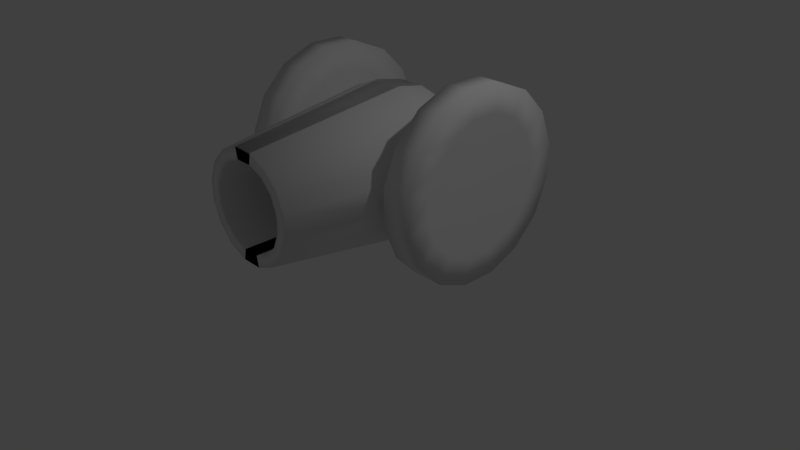 # Source: cannon.blend  (saved by Blender 2.79.0; exported with 4.5.12 LTS)
import bpy
from mathutils import Matrix  # noqa: F401  (used for matrix-valued properties, if any)

bpy.ops.wm.read_factory_settings(use_empty=True)
scene = bpy.context.scene
scene.name = 'Scene'

# ---- collections
col_collection_1 = bpy.data.collections.new('Collection 1'); scene.collection.children.link(col_collection_1)

# ---- images (referenced by path relative to the original .blend; pixels are not part of the script)
import os
ASSET_DIR = os.environ.get("B2B_ASSET_DIR", "")  # directory of the original .blend (textures are referenced by path, not embedded)
HERE = os.path.dirname(os.path.abspath(__file__))  # packed textures are extracted next to this script under _unpacked/

def load_image(name, relpath, width, height, colorspace="sRGB"):
    """Load a texture the original file referenced (path relative to the .blend, or extracted next to this script)."""
    p = next((c for c in (os.path.join(HERE, relpath), os.path.join(ASSET_DIR, relpath)) if relpath and os.path.exists(c)), "")
    if p:
        img = bpy.data.images.load(p, check_existing=True)
        img.name = name
    else:  # same state as the original file: an image datablock whose file is absent (Cycles renders it pink)
        img = bpy.data.images.new(name, width, height)
        img.source = "FILE"
        img.filepath = "//" + (relpath or name)
    img.colorspace_settings.name = colorspace
    return img
img_texture = load_image('texture', 'cannon_texture.png', 1024, 1024, 'sRGB')

# ---- materials (node trees are filled in below, after node groups)
mat_material_001 = bpy.data.materials.new('Material.001')
mat_material_001.alpha_threshold = 0.0
mat_material_001.roughness = 0.5

# ---- material node trees
mat_material_001.use_nodes = True; mat_material_001.node_tree.nodes.clear()
_N = mat_material_001.node_tree.nodes; _L = mat_material_001.node_tree.links
n0 = _N.new('ShaderNodeOutputMaterial'); n0.name = 'Material Output'; n0.location = (300, 300)
n1 = _N.new('ShaderNodeBsdfDiffuse'); n1.name = 'Diffuse BSDF'; n1.location = (10, 300)
n2 = _N.new('ShaderNodeTexImage'); n2.name = 'Image Texture'; n2.location = (0, 0)
n2.width = 140
n2.image = img_texture
_L.new(n1.outputs[0], n0.inputs[0])
n0.is_active_output = True

# ---- world
world_world = bpy.data.worlds.new('World'); scene.world = world_world
world_world.color = (0.05088, 0.05088, 0.05088)
world_world.use_sun_shadow = False
world_world.sun_shadow_jitter_overblur = 0.0
world_world.cycles.sampling_method = 'MANUAL'

# ---- cameras
cam_camera = bpy.data.cameras.new('Camera')
cam_camera.clip_end = 100.0
cam_camera.lens = 35.0
cam_camera.sensor_width = 32.0
cam_camera.sensor_height = 18.0
cam_camera.ortho_scale = 7.314
cam_camera.dof.focus_distance = 0.0

# ---- lights
light_lamp = bpy.data.lights.new('Lamp', 'POINT')
light_lamp.transmission_factor = 0.0
light_lamp.cutoff_distance = 30.0
light_lamp.energy = 100.0
light_lamp.shadow_buffer_clip_start = 1.001
light_lamp.shadow_soft_size = 0.1
light_lamp.shadow_maximum_resolution = 0.006
light_lamp.use_absolute_resolution = True

# ---- meshes
me_sphere = bpy.data.meshes.new('Sphere')
me_sphere.from_pydata([(0.1802, 0.7326, 2.126), (0.07466, 1.274, 1.595), (0.5556, 0.3499, 2.051), (0.5133, 0.7326, 1.988), (0.3928, 1.057, 1.807), (0.2126, 1.274, 1.538), (0.8315, 0.3499, 1.775), (0.7682, 0.7326, 1.733), (0.5879, 1.057, 1.612), (0.3182, 1.274, 1.432), (0.9808, 0.3499, 1.415), (0.9061, 0.7326, 1.4), (0.6935, 1.057, 1.357), (0.3753, 1.274, 1.294), (0.9808, 0.3499, 1.024), (0.9061, 0.7326, 1.039), (0.6935, 1.057, 1.082), (0.3753, 1.274, 1.145), (0.8315, 0.3499, 0.6639), (0.7682, 0.7326, 0.7062), (0.5879, 1.057, 0.8266), (0.3182, 1.274, 1.007), (0.5556, 0.3499, 0.388), (0.5133, 0.7326, 0.4513), (0.3928, 1.057, 0.6315), (0.2126, 1.274, 0.9013), (0.1951, 0.3499, 0.2387), (0.1802, 0.7326, 0.3133), (0.1379, 1.057, 0.5259), (0.07466, 1.274, 0.8441), (-0.1951, 0.3499, 0.2387), (-0.1802, 0.7326, 0.3133), (-0.1379, 1.057, 0.5259), (-0.07466, 1.274, 0.8441), (-0.1951, 0.3499, 2.2), (-0.1802, 0.7326, 2.126), (-0.1379, 1.057, 1.913), (-0.07466, 1.274, 1.595), (0.1951, 0.3499, 2.2), (0.138, 1.057, 1.913), (5.775e-09, 1.35, 1.219), (0.1376, -1.764, 1.911), (-0.1376, -1.764, 1.911), (-0.1376, -1.764, 0.5277), (0.1376, -1.764, 0.5277), (0.3919, -1.764, 0.633), (0.5864, -1.764, 0.8276), (0.6918, -1.764, 1.082), (0.6918, -1.764, 1.357), (0.5864, -1.764, 1.611), (0.3919, -1.764, 1.806), (0.1089, -1.764, 1.767), (-0.1089, -1.764, 1.767), (-0.1089, -1.764, 0.672), (0.1089, -1.764, 0.672), (0.3101, -1.764, 0.7554), (0.4641, -1.764, 0.9094), (0.5474, -1.764, 1.111), (0.5474, -1.764, 1.328), (0.4641, -1.764, 1.53), (0.3101, -1.764, 1.684), (0.1089, 0.0304, 1.767), (-0.1089, 0.0304, 1.767), (-0.1089, 0.0304, 0.672), (0.1089, 0.0304, 0.672), (0.3101, 0.0304, 0.7554), (0.4641, 0.0304, 0.9094), (0.5474, 0.0304, 1.111), (0.5474, 0.0304, 1.328), (0.4641, 0.0304, 1.53), (0.3101, 0.0304, 1.684), (1.03, 0.3499, 1.415), (1.03, 0.7326, 1.415), (1.03, 0.3499, 1.024), (1.03, 0.7326, 1.024), (1.401, 1.745, 0.9791), (1.401, 1.561, 0.535), (1.401, 1.221, 0.1951), (1.401, 0.7771, 0.01118), (1.401, 0.2964, 0.01118), (1.401, -0.1477, 0.1951), (1.401, -0.4876, 0.535), (1.401, -0.6715, 0.9791), (1.401, -0.6715, 1.46), (1.401, -0.4876, 1.904), (1.401, -0.1477, 2.244), (1.401, 0.2964, 2.428), (1.401, 0.7771, 2.428), (1.401, 1.221, 2.244), (1.401, 1.561, 1.904), (1.401, 1.745, 1.46), (1.03, 1.745, 0.9791), (1.03, 1.561, 0.535), (1.03, 1.221, 0.1951), (1.03, 0.7771, 0.01118), (1.03, 0.2964, 0.01118), (1.03, -0.1477, 0.1951), (1.03, -0.4876, 0.535), (1.03, -0.6715, 0.9791), (1.03, -0.6715, 1.46), (1.03, -0.4876, 1.904), (1.03, -0.1477, 2.244), (1.03, 0.2964, 2.428), (1.03, 0.7771, 2.428), (1.03, 1.221, 2.244), (1.03, 1.561, 1.904), (1.03, 1.745, 1.46), (1.03, 1.407, 1.046), (1.03, 1.275, 0.7263), (1.03, 1.03, 0.4814), (1.03, 0.7099, 0.3489), (1.03, 0.3636, 0.3489), (1.03, 0.04359, 0.4814), (1.03, -0.2013, 0.7263), (1.03, -0.3339, 1.046), (1.03, -0.3339, 1.393), (1.03, -0.2013, 1.713), (1.03, 0.04359, 1.958), (1.03, 0.3636, 2.09), (1.03, 0.7099, 2.09), (1.03, 1.03, 1.958), (1.03, 1.275, 1.713), (1.03, 1.407, 1.393), (1.401, 1.407, 1.046), (1.401, 1.275, 0.7263), (1.401, 1.03, 0.4814), (1.401, 0.7099, 0.3489), (1.401, 0.3636, 0.3489), (1.401, 0.04359, 0.4814), (1.401, -0.2013, 0.7263), (1.401, -0.3339, 1.046), (1.401, -0.3339, 1.393), (1.401, -0.2013, 1.713), (1.401, 0.04359, 1.958), (1.401, 0.3636, 2.09), (1.401, 0.7099, 2.09), (1.401, 1.03, 1.958), (1.401, 1.275, 1.713), (1.401, 1.407, 1.393), (0.99, 0.5412, 1.219), (0.0, 0.0304, 1.219)], [], [(0, 38, 2, 3), (40, 1, 5), (39, 0, 3, 4), (1, 39, 4, 5), (40, 5, 9), (4, 3, 7, 8), (5, 4, 8, 9), (3, 2, 6, 7), (9, 8, 12, 13), (7, 6, 10, 11), (40, 9, 13), (8, 7, 11, 12), (13, 12, 16, 17), (10, 14, 73, 71), (40, 13, 17), (12, 11, 15, 16), (40, 17, 21), (16, 15, 19, 20), (17, 16, 20, 21), (15, 14, 18, 19), (20, 19, 23, 24), (21, 20, 24, 25), (19, 18, 22, 23), (40, 21, 25), (25, 24, 28, 29), (23, 22, 26, 27), (40, 25, 29), (24, 23, 27, 28), (27, 26, 30, 31), (40, 29, 33), (28, 27, 31, 32), (29, 28, 32, 33), (22, 18, 46, 45), (18, 14, 47, 46), (26, 22, 45, 44), (15, 11, 72, 74), (30, 26, 44, 43), (6, 2, 50, 49), (41, 50, 2, 38), (10, 6, 49, 48), (42, 41, 38, 34), (14, 10, 48, 47), (40, 37, 1), (36, 35, 0, 39), (37, 36, 39, 1), (35, 34, 38, 0), (44, 45, 55, 54), (45, 46, 56, 55), (46, 47, 57, 56), (47, 48, 58, 57), (48, 49, 59, 58), (49, 50, 60, 59), (41, 42, 52, 51), (50, 41, 51, 60), (43, 44, 54, 53), (51, 52, 62, 61), (60, 51, 61, 70), (53, 54, 64, 63), (54, 55, 65, 64), (55, 56, 66, 65), (56, 57, 67, 66), (57, 58, 68, 67), (58, 59, 69, 68), (59, 60, 70, 69), (11, 10, 71, 72), (14, 15, 74, 73), (78, 94, 93, 77), (86, 102, 101, 85), (79, 95, 94, 78), (87, 103, 102, 86), (80, 96, 95, 79), (88, 104, 103, 87), (81, 97, 96, 80), (89, 105, 104, 88), (82, 98, 97, 81), (90, 106, 105, 89), (83, 99, 98, 82), (76, 92, 91, 75), (75, 91, 106, 90), (84, 100, 99, 83), (77, 93, 92, 76), (85, 101, 100, 84), (100, 116, 115, 99), (93, 109, 108, 92), (101, 117, 116, 100), (94, 110, 109, 93), (102, 118, 117, 101), (95, 111, 110, 94), (103, 119, 118, 102), (96, 112, 111, 95), (104, 120, 119, 103), (97, 113, 112, 96), (105, 121, 120, 104), (98, 114, 113, 97), (106, 122, 121, 105), (99, 115, 114, 98), (92, 108, 107, 91), (91, 107, 122, 106), (74, 110, 111, 73), (111, 112, 73), (112, 113, 73), (114, 73, 113), (73, 114, 115, 71), (115, 116, 71), (120, 121, 72), (122, 72, 121), (74, 72, 122, 107), (107, 108, 74), (108, 109, 74), (109, 110, 74), (87, 135, 136, 88), (88, 136, 137, 89), (89, 137, 138, 90), (90, 138, 123, 75), (75, 123, 124, 76), (76, 124, 125, 77), (77, 125, 126, 78), (78, 126, 127, 79), (79, 127, 128, 80), (80, 128, 129, 81), (81, 129, 130, 82), (82, 130, 131, 83), (83, 131, 132, 84), (84, 132, 133, 85), (85, 133, 134, 86), (86, 134, 135, 87), (139, 125, 124), (139, 138, 137), (126, 125, 139), (123, 138, 139), (139, 127, 126), (128, 127, 139), (136, 135, 139), (139, 135, 134), (134, 133, 139), (139, 133, 132), (139, 132, 131), (139, 131, 130), (139, 130, 129), (129, 128, 139), (124, 123, 139), (137, 136, 139), (116, 117, 71), (118, 71, 117), (71, 118, 119, 72), (119, 120, 72), (66, 67, 140), (63, 64, 140), (70, 61, 140), (67, 68, 140), (64, 65, 140), (68, 69, 140), (65, 66, 140), (61, 62, 140), (69, 70, 140)])
me_sphere.polygons.foreach_set('use_smooth', [True] * 155)
_uv = me_sphere.uv_layers.new(name='UVMap')
_uv.uv.foreach_set('vector', [0.1141, 0.7614, 0.1181, 0.7893, 0.09267, 0.7891, 0.09057, 0.7613, 0.02014, 0.8454, 0.03428, 0.7824, 0.05846, 0.792, 0.1027, 0.738, 0.1141, 0.7614, 0.09057, 0.7613, 0.08474, 0.7378, 0.03428, 0.7824, 0.04837, 0.7291, 0.09306, 0.7468, 0.05846, 0.792, 0.02014, 0.8454, 0.05846, 0.792, 0.07697, 0.8097, 0.08474, 0.7378, 0.09057, 0.7613, 0.06332, 0.7613, 0.06388, 0.7378, 0.05846, 0.792, 0.09306, 0.7468, 0.1273, 0.7795, 0.07697, 0.8097, 0.09057, 0.7613, 0.09267, 0.7891, 0.06317, 0.7891, 0.06332, 0.7613, 0.07697, 0.8097, 0.1273, 0.7795, 0.1458, 0.8222, 0.08699, 0.8328, 0.06332, 0.7613, 0.06317, 0.7891, 0.03411, 0.7893, 0.03647, 0.7614, 0.02014, 0.8454, 0.07697, 0.8097, 0.08699, 0.8328, 0.06388, 0.7378, 0.06332, 0.7613, 0.03647, 0.7614, 0.04333, 0.738, 0.08699, 0.8328, 0.1458, 0.8222, 0.1458, 0.8685, 0.08699, 0.8579, 0.8282, 0.2017, 0.8282, 0.2671, 0.8195, 0.2671, 0.8195, 0.2017, 0.02014, 0.8454, 0.08699, 0.8328, 0.08699, 0.8579, 0.1078, 0.7364, 0.12, 0.7599, 0.09759, 0.7597, 0.09066, 0.7362, 0.02014, 0.8454, 0.08699, 0.8579, 0.07697, 0.881, 0.09066, 0.7362, 0.09759, 0.7597, 0.07074, 0.7596, 0.07011, 0.7361, 0.08699, 0.8579, 0.1458, 0.8685, 0.1273, 0.9112, 0.07697, 0.881, 0.09759, 0.7597, 0.1, 0.7875, 0.07098, 0.7874, 0.07074, 0.7596, 0.07011, 0.7361, 0.07074, 0.7596, 0.04349, 0.7597, 0.04925, 0.7362, 0.07697, 0.881, 0.1273, 0.9112, 0.09306, 0.9439, 0.05846, 0.8987, 0.07074, 0.7596, 0.07098, 0.7874, 0.04148, 0.7875, 0.04349, 0.7597, 0.02014, 0.8454, 0.07697, 0.881, 0.05846, 0.8987, 0.05846, 0.8987, 0.09306, 0.9439, 0.04837, 0.9616, 0.03428, 0.9083, 0.04349, 0.7597, 0.04148, 0.7875, 0.01604, 0.7877, 0.01999, 0.7599, 0.02014, 0.8454, 0.05846, 0.8987, 0.03428, 0.9083, 0.04925, 0.7362, 0.04349, 0.7597, 0.01999, 0.7599, 0.03126, 0.7364, 0.1158, 0.7602, 0.1207, 0.7881, 0.09958, 0.7881, 0.09633, 0.7602, 0.02014, 0.8454, 0.03428, 0.9083, 0.008099, 0.9083, 0.102, 0.7365, 0.1158, 0.7602, 0.09633, 0.7602, 0.0871, 0.7365, 0.03428, 0.9083, 0.04837, 0.9616, 2.359e-08, 0.9616, 0.008099, 0.9083, 0.04148, 0.7875, 0.07098, 0.7874, 0.07022, 0.942, 0.04942, 0.9421, 0.07098, 0.7874, 0.1, 0.7875, 0.09072, 0.9421, 0.07022, 0.942, 0.01604, 0.7877, 0.04148, 0.7875, 0.04942, 0.9421, 0.03147, 0.9422, 0.8195, 0.1992, 0.8195, 0.1388, 0.8412, 0.1363, 0.8412, 0.2017, 0.09958, 0.7881, 0.1207, 0.7881, 0.102, 0.9424, 0.0871, 0.9424, 0.06317, 0.7891, 0.09267, 0.7891, 0.08519, 0.9437, 0.06439, 0.9437, 0.1031, 0.9438, 0.08519, 0.9437, 0.09267, 0.7891, 0.1181, 0.7893, 0.03411, 0.7893, 0.06317, 0.7891, 0.06439, 0.9437, 0.04389, 0.9438, 0.05202, 0.9419, 0.03712, 0.9419, 0.01842, 0.7876, 0.03955, 0.7876, 0.1, 0.7875, 0.1242, 0.7877, 0.1078, 0.9422, 0.09072, 0.9421, 0.02014, 0.8454, 0.008099, 0.7824, 0.03428, 0.7824, 0.05202, 0.736, 0.04279, 0.7596, 0.02328, 0.7596, 0.03709, 0.736, 0.008099, 0.7824, 0.0, 0.7291, 0.04837, 0.7291, 0.03428, 0.7824, 0.04279, 0.7596, 0.03955, 0.7876, 0.01842, 0.7876, 0.02328, 0.7596, 0.06784, 0.7281, 0.1119, 0.7474, 0.09676, 0.7673, 0.06191, 0.7521, 0.1119, 0.7474, 0.1449, 0.7812, 0.1229, 0.7941, 0.09676, 0.7673, 0.1449, 0.7812, 0.1618, 0.8245, 0.1363, 0.8284, 0.1229, 0.7941, 0.1618, 0.8245, 0.1601, 0.8706, 0.135, 0.8649, 0.1363, 0.8284, 0.1601, 0.8706, 0.1401, 0.9125, 0.1191, 0.8981, 0.135, 0.8649, 0.1401, 0.9125, 0.1047, 0.9439, 0.09107, 0.9229, 0.1191, 0.8981, 0.05935, 0.9599, 0.01099, 0.9581, 0.01692, 0.9341, 0.05519, 0.9355, 0.1047, 0.9439, 0.05935, 0.9599, 0.05519, 0.9355, 0.09107, 0.9229, 0.01948, 0.7263, 0.06784, 0.7281, 0.06191, 0.7521, 0.02364, 0.7507, 0.4551, 0.5984, 0.4822, 0.5984, 0.4822, 0.8993, 0.4551, 0.8993, 0.4197, 0.5984, 0.4551, 0.5984, 0.4551, 0.8993, 0.4197, 0.8993, 0.319, 0.5977, 0.3461, 0.5977, 0.3461, 0.8985, 0.319, 0.8985, 0.3461, 0.5977, 0.3815, 0.5977, 0.3815, 0.8985, 0.3461, 0.8985, 0.3815, 0.5977, 0.4198, 0.5977, 0.4198, 0.8985, 0.3815, 0.8985, 0.4198, 0.5977, 0.4552, 0.5977, 0.4552, 0.8985, 0.4198, 0.8985, 0.3189, 0.5984, 0.346, 0.5984, 0.346, 0.8993, 0.3189, 0.8993, 0.346, 0.5984, 0.3814, 0.5984, 0.3814, 0.8993, 0.346, 0.8993, 0.3814, 0.5984, 0.4197, 0.5984, 0.4197, 0.8993, 0.3814, 0.8993, 0.8412, 0.2005, 0.8524, 0.1363, 0.8585, 0.1363, 0.8585, 0.2005, 0.8524, 0.2646, 0.8412, 0.2005, 0.8585, 0.2005, 0.8585, 0.2646, 0.6784, 0.2706, 0.7246, 0.2692, 0.7499, 0.3429, 0.7037, 0.3443, 0.7577, 0.2168, 0.8039, 0.2178, 0.825, 0.2927, 0.7788, 0.2917, 0.6758, 0.19, 0.7219, 0.1886, 0.7246, 0.2692, 0.6784, 0.2706, 0.7596, 0.1362, 0.8058, 0.1372, 0.8039, 0.2178, 0.7577, 0.2168, 0.6962, 0.1149, 0.7423, 0.1135, 0.7219, 0.1886, 0.6758, 0.19, 0.7843, 0.06224, 0.8304, 0.06324, 0.8058, 0.1372, 0.7596, 0.1362, 0.9347, 0.7597, 1.0, 0.7597, 1.0, 0.8167, 0.9347, 0.8167, 0.9896, 0.05699, 0.9245, 0.05699, 0.9292, 0.0, 0.9943, 0.0, 0.9347, 0.6852, 1.0, 0.6852, 1.0, 0.7597, 0.9347, 0.7597, 0.987, 0.1314, 0.922, 0.1314, 0.9245, 0.05699, 0.9896, 0.05699, 0.9347, 0.6046, 1.0, 0.6046, 1.0, 0.6852, 0.9347, 0.6852, 0.9896, 0.2865, 0.9245, 0.2865, 0.922, 0.212, 0.987, 0.212, 0.987, 0.212, 0.922, 0.212, 0.922, 0.1314, 0.987, 0.1314, 0.9347, 0.5302, 1.0, 0.5302, 1.0, 0.6046, 0.9347, 0.6046, 0.9943, 0.3435, 0.9292, 0.3435, 0.9245, 0.2865, 0.9896, 0.2865, 0.9347, 0.4732, 1.0, 0.4732, 1.0, 0.5302, 0.9347, 0.5302, 0.8659, 0.3506, 0.8908, 0.3031, 0.9301, 0.3262, 0.9204, 0.3826, 0.9347, 0.9328, 0.9525, 0.8893, 0.9985, 0.914, 0.9985, 0.9671, 0.825, 0.2927, 0.8613, 0.2614, 0.8908, 0.3031, 0.8659, 0.3506, 0.7246, 0.2692, 0.7662, 0.2567, 0.7844, 0.3098, 0.7499, 0.3429, 0.8039, 0.2178, 0.8461, 0.2074, 0.8613, 0.2614, 0.825, 0.2927, 0.7219, 0.1886, 0.7643, 0.1986, 0.7662, 0.2567, 0.7246, 0.2692, 0.8058, 0.1372, 0.8475, 0.1494, 0.8461, 0.2074, 0.8039, 0.2178, 0.7423, 0.1135, 0.779, 0.1445, 0.7643, 0.1986, 0.7219, 0.1886, 0.8304, 0.06324, 0.8653, 0.09607, 0.8475, 0.1494, 0.8058, 0.1372, 0.7827, 0.05532, 0.8081, 0.1026, 0.779, 0.1445, 0.7423, 0.1135, 0.9034, 0.4037, 0.9564, 0.4202, 0.9668, 0.4695, 0.9179, 0.4722, 0.8369, 0.02284, 0.8471, 0.07918, 0.8081, 0.1026, 0.7827, 0.05532, 0.9179, 0.3443, 0.9668, 0.3774, 0.9564, 0.4202, 0.9034, 0.4037, 0.8967, 0.02105, 0.8902, 0.07789, 0.8471, 0.07918, 0.8369, 0.02284, 0.8255, 0.2693, 0.842, 0.2186, 0.8847, 0.2353, 0.8847, 0.2925, 0.9034, 0.3009, 0.897, 0.3577, 0.8539, 0.359, 0.8437, 0.3027, 0.8887, 0.3083, 0.8047, 0.3057, 0.8038, 0.2476, 0.8878, 0.2442, 0.8038, 0.2476, 0.8195, 0.1938, 0.8878, 0.2442, 0.8195, 0.1938, 0.8493, 0.1523, 0.8878, 0.2442, 0.8887, 0.1295, 0.8878, 0.2442, 0.8493, 0.1523, 0.8482, 0.1938, 0.8471, 0.07918, 0.8902, 0.07789, 0.8967, 0.1924, 0.9301, 0.3262, 0.8908, 0.3031, 0.9301, 0.2115, 0.7858, 0.4244, 0.8149, 0.3824, 0.8549, 0.4722, 0.8539, 0.359, 0.8549, 0.4722, 0.8149, 0.3824, 0.9034, 0.4707, 0.8549, 0.4722, 0.8539, 0.359, 0.897, 0.3577, 0.8847, 0.2353, 0.842, 0.2186, 0.8654, 0.1236, 0.9985, 0.914, 0.9525, 0.8893, 0.9912, 0.8167, 0.7844, 0.3098, 0.7662, 0.2567, 0.8503, 0.258, 0.994, 0.1693, 0.9458, 0.18, 0.927, 0.1262, 0.9677, 0.09454, 0.9677, 0.09454, 0.927, 0.1262, 0.8921, 0.0848, 0.9193, 0.03707, 0.9193, 0.03707, 0.8921, 0.0848, 0.8465, 0.06212, 0.856, 0.005604, 0.856, 0.005604, 0.8465, 0.06212, 0.7971, 0.06163, 0.7876, 0.004922, 0.7876, 0.004922, 0.7971, 0.06163, 0.7515, 0.08339, 0.7243, 0.03513, 0.7243, 0.03513, 0.7515, 0.08339, 0.7166, 0.1241, 0.6759, 0.09163, 0.6759, 0.09163, 0.7166, 0.1241, 0.6978, 0.1776, 0.6496, 0.1658, 0.6496, 0.1658, 0.6978, 0.1776, 0.6978, 0.2356, 0.6496, 0.2464, 0.6496, 0.2464, 0.6978, 0.2356, 0.7166, 0.2895, 0.6759, 0.3211, 0.6759, 0.3211, 0.7166, 0.2895, 0.7515, 0.3309, 0.7243, 0.3786, 0.7243, 0.3786, 0.7515, 0.3309, 0.7971, 0.3535, 0.7876, 0.4101, 0.7876, 0.4101, 0.7971, 0.3535, 0.8465, 0.354, 0.856, 0.4107, 0.856, 0.4107, 0.8465, 0.354, 0.8921, 0.3323, 0.9193, 0.3805, 0.9193, 0.3805, 0.8921, 0.3323, 0.927, 0.2916, 0.9677, 0.324, 0.9677, 0.324, 0.927, 0.2916, 0.9458, 0.2381, 0.994, 0.2498, 0.994, 0.2498, 0.9458, 0.2381, 0.9458, 0.18, 0.994, 0.1693, 0.9347, 0.5811, 0.7652, 0.5627, 0.7797, 0.5114, 0.7794, 0.2079, 0.8465, 0.06212, 0.8921, 0.0848, 0.7705, 0.6192, 0.7652, 0.5627, 0.9347, 0.5811, 0.7971, 0.06163, 0.8465, 0.06212, 0.7794, 0.2079, 0.9347, 0.5811, 0.7949, 0.6724, 0.7705, 0.6192, 0.8347, 0.7142, 0.7949, 0.6724, 0.9347, 0.5811, 0.927, 0.1262, 0.9458, 0.18, 0.7794, 0.2079, 0.7794, 0.2079, 0.9458, 0.18, 0.9458, 0.2381, 0.9458, 0.2381, 0.927, 0.2916, 0.7794, 0.2079, 0.7794, 0.2079, 0.927, 0.2916, 0.8921, 0.3323, 0.7794, 0.2079, 0.8921, 0.3323, 0.8465, 0.354, 0.7794, 0.2079, 0.8465, 0.354, 0.7971, 0.3535, 0.9347, 0.5811, 0.9347, 0.7406, 0.8838, 0.7381, 0.8838, 0.7381, 0.8347, 0.7142, 0.9347, 0.5811, 0.7797, 0.5114, 0.812, 0.4732, 0.9347, 0.5811, 0.8921, 0.0848, 0.927, 0.1262, 0.7794, 0.2079, 0.7667, 0.3359, 0.7363, 0.2949, 0.8038, 0.2435, 0.7198, 0.2412, 0.8038, 0.2435, 0.7363, 0.2949, 0.8038, 0.2435, 0.7198, 0.2412, 0.7198, 0.1832, 0.8038, 0.1794, 0.7198, 0.1832, 0.7363, 0.1295, 0.8038, 0.1794, 0.454, 0.9817, 0.4203, 0.9964, 0.402, 0.9001, 0.4938, 0.881, 0.4938, 0.9193, 0.402, 0.9001, 0.3242, 0.9547, 0.3102, 0.9193, 0.402, 0.9001, 0.4203, 0.9964, 0.3838, 0.9964, 0.402, 0.9001, 0.4938, 0.9193, 0.4798, 0.9547, 0.402, 0.9001, 0.3838, 0.9964, 0.35, 0.9817, 0.402, 0.9001, 0.4798, 0.9547, 0.454, 0.9817, 0.402, 0.9001, 0.3102, 0.9193, 0.3102, 0.881, 0.402, 0.9001, 0.35, 0.9817, 0.3242, 0.9547, 0.402, 0.9001])
me_sphere.materials.append(mat_material_001)
me_sphere.use_remesh_preserve_volume = False
me_sphere.use_remesh_preserve_attributes = False
me_sphere.use_mirror_vertex_groups = False
me_sphere.update()

# ---- objects
ob_sphere = bpy.data.objects.new('Sphere', me_sphere)
ob_lamp = bpy.data.objects.new('Lamp', light_lamp)
ob_camera = bpy.data.objects.new('Camera', cam_camera)

# ---- transforms, parenting, visibility, modifiers, constraints
ob_sphere.location = (0.0, 0.0, 0.0)
ob_sphere.lineart.crease_threshold = 0.0
_m = ob_sphere.modifiers.new('Mirror', 'MIRROR')
ob_lamp.location = (4.076, 1.005, 5.904)
ob_lamp.rotation_euler = (0.6503, 0.05522, 1.866)
ob_lamp.lock_rotations_4d = False
ob_lamp.empty_display_type = 'ARROWS'
ob_lamp.color = (0.0, 0.0, 0.0, 0.0)
ob_lamp.lineart.crease_threshold = 0.0
ob_camera.location = (7.481, -6.508, 5.344)
ob_camera.rotation_euler = (1.109, 0.0, 0.8149)
ob_camera.lock_rotations_4d = False
ob_camera.empty_display_type = 'ARROWS'
ob_camera.color = (0.0, 0.0, 0.0, 0.0)
ob_camera.display_type = 'WIRE'
ob_camera.lineart.crease_threshold = 0.0

# ---- collection membership
col_collection_1.objects.link(ob_sphere)
col_collection_1.objects.link(ob_lamp)
col_collection_1.objects.link(ob_camera)

# ---- scene / render settings (as saved in the file)
scene.camera = ob_camera
scene.frame_start = 1; scene.frame_end = 250; scene.frame_set(1)
scene.render.engine = 'CYCLES'
scene.render.resolution_percentage = 50
scene.render.dither_intensity = 0.0
scene.cycles.use_denoising = False
scene.cycles.samples = 128
scene.cycles.sampling_pattern = 'TABULATED_SOBOL'
scene.cycles.use_adaptive_sampling = False
scene.cycles.use_light_tree = False
scene.cycles.blur_glossy = 0.0
scene.cycles.sample_clamp_indirect = 0.0
scene.view_settings.view_transform = 'Standard'
bpy.context.view_layer.update()
